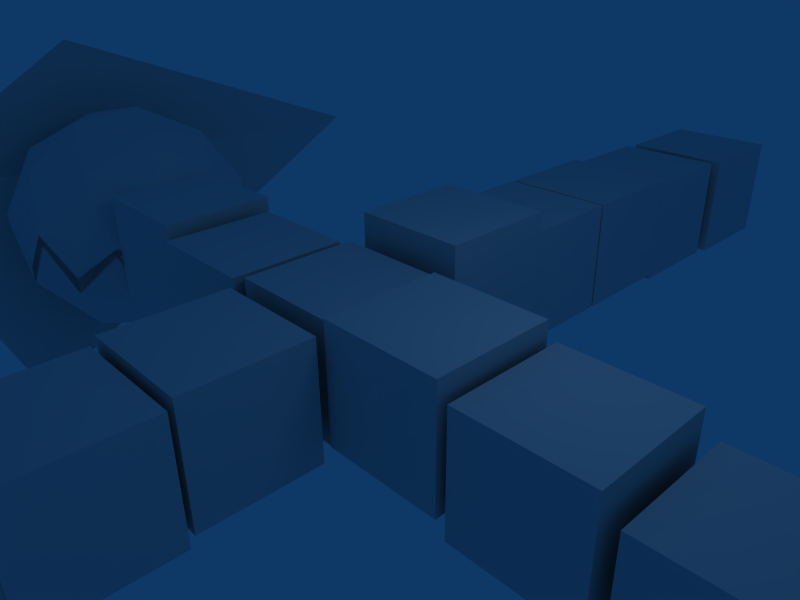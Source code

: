 # Source: man6.blend  (saved by Blender 2.49.2; exported with 4.5.12 LTS)
import bpy
from mathutils import Matrix  # noqa: F401  (used for matrix-valued properties, if any)

bpy.ops.wm.read_factory_settings(use_empty=True)
scene = bpy.context.scene
scene.name = 'Scene'

# ---- collections
col_collection_1 = bpy.data.collections.new('Collection 1'); scene.collection.children.link(col_collection_1)

# ---- materials (node trees are filled in below, after node groups)
mat_material = bpy.data.materials.new('Material')
mat_material.alpha_threshold = 0.0
mat_material.roughness = 0.5
mat_material.line_color = (0.0, 0.0, 0.0, 1.0)

# ---- material node trees

# ---- world
world_world = bpy.data.worlds.new('World'); scene.world = world_world
world_world.color = (0.05656, 0.2208, 0.4)
world_world.use_sun_shadow = False
world_world.sun_shadow_jitter_overblur = 0.0
world_world.cycles.sampling_method = 'MANUAL'
world_world.cycles.sample_map_resolution = 256

# ---- cameras
cam_camera = bpy.data.cameras.new('Camera')
cam_camera.passepartout_alpha = 0.2
cam_camera.clip_end = 100.0
cam_camera.lens = 35.0
cam_camera.ortho_scale = 7.314
cam_camera.show_passepartout = False
cam_camera.show_safe_areas = True
cam_camera.dof.focus_distance = 0.0
cam_camera.dof.aperture_fstop = 128.0

# ---- lights
light_spot = bpy.data.lights.new('Spot', 'POINT')
light_spot.transmission_factor = 0.0
light_spot.cutoff_distance = 30.0
light_spot.energy = 100.0
light_spot.shadow_buffer_clip_start = 1.001
light_spot.shadow_soft_size = 1.0
light_spot.shadow_maximum_resolution = 0.006
light_spot.use_absolute_resolution = True
light_spot.cycles.use_multiple_importance_sampling = False

# ---- meshes
me_cube = bpy.data.meshes.new('Cube')
me_cube.from_pydata([(1.0, 1.0, -1.0), (1.0, -1.0, -1.0), (-1.0, -1.0, -1.0), (-1.0, 1.0, -1.0), (1.0, 1.0, 1.0), (1.0, -1.0, 1.0), (-1.0, -1.0, 1.0), (-1.0, 1.0, 1.0), (-3.03, 1.009, 1.007), (-3.03, -0.9907, 1.007), (-1.03, -0.9907, 1.007), (-1.03, 1.009, 1.007), (-3.03, 1.009, -0.9934), (-3.03, -0.9907, -0.9934), (-1.03, -0.9907, -0.9934), (-1.03, 1.009, -0.9934), (-1.03, 1.009, -0.9934), (-1.03, -0.9907, -0.9934), (-3.03, -0.9907, -0.9934), (-3.03, 1.009, -0.9934), (-1.03, 1.009, 1.007), (-1.03, -0.9907, 1.007), (-3.03, -0.9907, 1.007), (-3.03, 1.009, 1.007), (-5.074, 1.016, 1.025), (-5.074, -0.9842, 1.025), (-3.074, -0.9842, 1.025), (-3.074, 1.016, 1.025), (-5.074, 1.016, -0.9746), (-5.074, -0.9842, -0.9746), (-3.074, -0.9842, -0.9746), (-3.074, 1.016, -0.9746), (-5.13, 1.006, -0.9719), (-5.13, -0.9937, -0.9719), (-7.13, -0.9937, -0.9719), (-7.13, 1.006, -0.9719), (-5.13, 1.006, 1.028), (-5.13, -0.9937, 1.028), (-7.13, -0.9937, 1.028), (-7.13, 1.006, 1.028), (-9.232, 0.9126, 1.022), (-9.232, -1.087, 1.022), (-7.232, -1.087, 1.022), (-7.232, 0.9126, 1.022), (-9.232, 0.9126, -0.9781), (-9.232, -1.087, -0.9781), (-7.232, -1.087, -0.9781), (-7.232, 0.9126, -0.9781), (-7.025, 2.932, -1.011), (-7.025, 0.9324, -1.011), (-9.025, 0.9324, -1.011), (-9.025, 2.932, -1.011), (-7.025, 2.932, 0.9886), (-7.025, 0.9324, 0.9886), (-9.025, 0.9324, 0.9886), (-9.025, 2.932, 0.9886), (-8.987, 5.061, 1.031), (-8.987, 3.061, 1.031), (-6.987, 3.061, 1.031), (-6.987, 5.061, 1.031), (-8.987, 5.061, -0.9691), (-8.987, 3.061, -0.9691), (-6.987, 3.061, -0.9691), (-6.987, 5.061, -0.9691), (-5.071, 5.079, -0.7808), (-5.071, 3.079, -0.7808), (-7.071, 3.079, -0.7808), (-7.071, 5.079, -0.7808), (-5.071, 5.079, 1.219), (-5.071, 3.079, 1.219), (-7.071, 3.079, 1.219), (-7.071, 5.079, 1.219), (-4.89, 5.165, 1.298), (-4.89, 3.165, 1.298), (-2.89, 3.165, 1.298), (-2.89, 5.165, 1.298), (-4.89, 5.165, -0.7022), (-4.89, 3.165, -0.7022), (-2.89, 3.165, -0.7022), (-2.89, 5.165, -0.7022), (-0.9542, 5.263, -0.7035), (-0.9542, 3.263, -0.7035), (-2.954, 3.263, -0.7035), (-2.954, 5.263, -0.7035), (-0.9542, 5.263, 1.296), (-0.9542, 3.263, 1.296), (-2.954, 3.263, 1.296), (-2.954, 5.263, 1.296), (-0.7976, 5.236, 1.357), (-0.7976, 3.236, 1.357), (1.202, 3.236, 1.357), (1.202, 5.236, 1.357), (-0.7976, 5.236, -0.6425), (-0.7976, 3.236, -0.6425), (1.202, 3.236, -0.6425), (1.202, 5.236, -0.6425), (-9.089, 2.848, -0.9329), (-9.089, 0.8478, -0.9329), (-11.09, 0.8478, -0.9329), (-11.09, 2.848, -0.9329), (-9.089, 2.848, 1.067), (-9.089, 0.8478, 1.067), (-11.09, 0.8478, 1.067), (-11.09, 2.848, 1.067), (-13.03, 2.937, 0.6869), (-13.03, 0.9375, 0.6869), (-11.03, 0.9375, 0.6869), (-11.03, 2.937, 0.6869), (-13.03, 2.937, -1.313), (-13.03, 0.9375, -1.313), (-11.03, 0.9375, -1.313), (-11.03, 2.937, -1.313), (-13.22, 2.835, -0.8936), (-13.22, 0.835, -0.8936), (-15.22, 0.835, -0.8936), (-15.22, 2.835, -0.8936), (-13.22, 2.835, 1.106), (-13.22, 0.835, 1.106), (-15.22, 0.835, 1.106), (-15.22, 2.835, 1.106), (-17.33, 2.779, 1.409), (-17.33, 0.7785, 1.409), (-15.33, 0.7785, 1.409), (-15.33, 2.779, 1.409), (-17.33, 2.779, -0.5906), (-17.33, 0.7785, -0.5906), (-15.33, 0.7785, -0.5906), (-15.33, 2.779, -0.5906), (-17.35, 2.911, -0.7345), (-17.35, 0.9114, -0.7345), (-19.35, 0.9114, -0.7345), (-19.35, 2.911, -0.7345), (-17.35, 2.911, 1.266), (-17.35, 0.9114, 1.266), (-19.35, 0.9114, 1.266), (-19.35, 2.911, 1.266), (-19.32, 5.2, 1.694), (-19.32, 3.2, 1.694), (-17.32, 3.2, 1.694), (-17.32, 5.2, 1.694), (-19.32, 5.2, -0.3059), (-19.32, 3.2, -0.3059), (-17.32, 3.2, -0.3059), (-17.32, 5.2, -0.3059), (-17.36, 7.03, -0.672), (-17.36, 5.03, -0.672), (-19.36, 5.03, -0.672), (-19.36, 7.03, -0.672), (-17.36, 7.03, 1.328), (-17.36, 5.03, 1.328), (-19.36, 5.03, 1.328), (-19.36, 7.03, 1.328), (-19.36, 9.064, 1.328), (-19.36, 7.064, 1.328), (-17.36, 7.064, 1.328), (-17.36, 9.064, 1.328), (-19.36, 9.064, -0.6719), (-19.36, 7.064, -0.6719), (-17.36, 7.064, -0.6719), (-17.36, 9.064, -0.6719), (-17.4, 11.14, -0.794), (-17.4, 9.138, -0.794), (-19.4, 9.138, -0.794), (-19.4, 11.14, -0.794), (-17.4, 11.14, 1.206), (-17.4, 9.138, 1.206), (-19.4, 9.138, 1.206), (-19.4, 11.14, 1.206), (-19.32, 13.33, 1.206), (-19.32, 11.33, 1.206), (-17.32, 11.33, 1.206), (-17.32, 13.33, 1.206), (-19.32, 13.33, -0.794), (-19.32, 11.33, -0.794), (-17.32, 11.33, -0.794), (-17.32, 13.33, -0.794), (-17.32, 0.6439, -0.794), (-17.32, -1.356, -0.794), (-19.32, -1.356, -0.794), (-19.32, 0.6439, -0.794), (-17.32, 0.6439, 1.206), (-17.32, -1.356, 1.206), (-19.32, -1.356, 1.206), (-19.32, 0.6439, 1.206), (-19.24, -1.471, 1.125), (-19.24, -3.471, 1.125), (-17.24, -3.471, 1.125), (-17.24, -1.471, 1.125), (-19.24, -1.471, -0.8753), (-19.24, -3.471, -0.8753), (-17.24, -3.471, -0.8753), (-17.24, -1.471, -0.8753), (-17.28, -3.464, -0.5906), (-17.28, -5.464, -0.5906), (-19.28, -5.464, -0.5906), (-19.28, -3.464, -0.5906), (-17.28, -3.464, 1.409), (-17.28, -5.464, 1.409), (-19.28, -5.464, 1.409), (-19.28, -3.464, 1.409), (-19.16, -5.539, 1.287), (-19.16, -7.539, 1.287), (-17.16, -7.539, 1.287), (-17.16, -5.539, 1.287), (-19.16, -5.539, -0.7126), (-19.16, -7.539, -0.7126), (-17.16, -7.539, -0.7126), (-17.16, -5.539, -0.7126), (-17.2, -7.695, -0.672), (-17.2, -9.695, -0.672), (-19.2, -9.695, -0.672), (-19.2, -7.695, -0.672), (-17.2, -7.695, 1.328), (-17.2, -9.695, 1.328), (-19.2, -9.695, 1.328), (-19.2, -7.695, 1.328), (-21.48, 2.8, 1.247), (-21.48, 0.7997, 1.247), (-19.48, 0.7997, 1.247), (-19.48, 2.8, 1.247), (-21.48, 2.8, -0.7533), (-21.48, 0.7997, -0.7533), (-19.48, 0.7997, -0.7533), (-19.48, 2.8, -0.7533), (-21.64, 2.922, -0.5499), (-21.64, 0.9218, -0.5499), (-23.64, 0.9218, -0.5499), (-23.64, 2.922, -0.5499), (-21.64, 2.922, 1.45), (-21.64, 0.9218, 1.45), (-23.64, 0.9218, 1.45), (-23.64, 2.922, 1.45), (-25.83, 1.732, -1.136), (-23.54, 2.66, -0.4869), (-24.41, 0.2869, -0.2308), (-27.26, 0.2738, -0.2389), (-28.15, 2.639, -0.5001), (-25.85, 4.114, -0.6534), (-23.56, 1.775, 0.8106), (-25.85, 0.3002, 0.9638), (-28.16, 1.754, 0.7974), (-27.29, 4.127, 0.5413), (-24.44, 4.14, 0.5494), (-25.87, 2.682, 1.446), (-24.48, 2.194, -0.981), (-24.99, 0.7994, -0.8304), (-23.65, 1.345, -0.4492), (-25.84, 3.049, -1.079), (-24.5, 3.594, -0.6975), (-26.67, 0.7917, -0.8352), (-25.83, -0.05791, -0.3034), (-27.19, 2.182, -0.9887), (-28.03, 1.325, -0.4617), (-27.2, 3.582, -0.7052), (-25.02, 4.464, -0.08835), (-23.67, 3.61, 0.009463), (-23.15, 2.219, 0.163), (-23.66, 0.8245, 0.3135), (-25.0, -0.04242, 0.4036), (-26.68, -0.0501, 0.3988), (-28.03, 0.8043, 0.301), (-28.55, 2.195, 0.1475), (-28.04, 3.589, -0.003036), (-26.7, 4.456, -0.09313), (-23.68, 3.089, 0.7721), (-24.5, 0.8323, 1.016), (-27.21, 0.8198, 1.008), (-28.05, 3.069, 0.7596), (-25.87, 4.472, 0.6139), (-25.03, 3.622, 1.146), (-24.51, 2.232, 1.299), (-25.86, 1.365, 1.389), (-27.22, 2.22, 1.291), (-26.71, 3.615, 1.141), (-26.71, 3.615, 1.91), (-25.87, 4.472, 0.9716), (-27.29, 4.127, 0.8425), (-25.87, 2.682, 2.453), (-25.03, 3.622, 1.918), (-26.71, 3.615, 1.91), (-25.87, 4.472, 0.9716), (-26.71, 3.615, 1.91), (-25.03, 3.622, 1.918), (-25.03, 3.622, 1.918), (-24.44, 4.14, 0.8569), (-25.87, 4.472, 0.9716), (-27.22, 2.22, 2.178), (-28.05, 3.069, 1.231), (-28.16, 1.754, 1.298), (-25.87, 2.682, 2.453), (-26.71, 3.615, 1.91), (-27.22, 2.22, 2.178), (-28.05, 3.069, 1.231), (-27.22, 2.22, 2.178), (-26.71, 3.615, 1.91), (-26.71, 3.615, 1.91), (-27.29, 4.127, 0.8425), (-28.05, 3.069, 1.231), (-25.86, 1.365, 2.352), (-27.21, 0.8198, 1.673), (-25.85, 0.3002, 1.595), (-25.87, 2.682, 2.453), (-27.22, 2.22, 2.178), (-25.86, 1.365, 2.352), (-27.21, 0.8198, 1.673), (-25.86, 1.365, 2.352), (-27.22, 2.22, 2.178), (-27.22, 2.22, 2.178), (-28.16, 1.754, 1.298), (-27.21, 0.8198, 1.673), (-24.51, 2.232, 2.192), (-24.5, 0.8323, 1.687), (-23.56, 1.775, 1.322), (-25.87, 2.682, 2.453), (-25.86, 1.365, 2.352), (-24.51, 2.232, 2.192), (-24.5, 0.8323, 1.687), (-24.51, 2.232, 2.192), (-25.86, 1.365, 2.352), (-25.86, 1.365, 2.352), (-25.85, 0.3002, 1.595), (-24.5, 0.8323, 1.687), (-25.03, 3.622, 1.918), (-23.68, 3.089, 1.253), (-24.44, 4.14, 0.8569), (-25.87, 2.682, 2.453), (-24.51, 2.232, 2.192), (-25.03, 3.622, 1.918), (-23.68, 3.089, 1.253), (-25.03, 3.622, 1.918), (-24.51, 2.232, 2.192), (-24.51, 2.232, 2.192), (-23.56, 1.775, 1.322), (-23.68, 3.089, 1.253), (-25.02, 4.464, -0.2784), (-25.85, 4.114, -1.284), (-26.7, 4.456, -0.2869), (-24.44, 4.14, 0.8569), (-25.02, 4.464, -0.2784), (-25.87, 4.472, 0.9716), (-26.7, 4.456, -0.2869), (-25.87, 4.472, 0.9716), (-25.02, 4.464, -0.2784), (-25.87, 4.472, 0.9716), (-26.7, 4.456, -0.2869), (-27.29, 4.127, 0.8425), (-28.04, 3.589, -0.1265), (-28.15, 2.639, -1.011), (-28.55, 2.195, 0.1415), (-27.29, 4.127, 0.8425), (-28.04, 3.589, -0.1265), (-28.05, 3.069, 1.231), (-28.55, 2.195, 0.1415), (-28.05, 3.069, 1.231), (-28.04, 3.589, -0.1265), (-28.05, 3.069, 1.231), (-28.55, 2.195, 0.1415), (-28.16, 1.754, 1.298), (-28.03, 0.8043, 0.4147), (-27.26, 0.2738, -0.5465), (-26.68, -0.05011, 0.5889), (-28.16, 1.754, 1.298), (-28.03, 0.8043, 0.4147), (-27.21, 0.8198, 1.673), (-26.68, -0.05011, 0.5889), (-27.21, 0.8198, 1.673), (-28.03, 0.8043, 0.4147), (-27.21, 0.8198, 1.673), (-26.68, -0.05011, 0.5889), (-25.85, 0.3002, 1.595), (-25.0, -0.04242, 0.5974), (-24.41, 0.2869, -0.532), (-23.66, 0.8245, 0.437), (-25.85, 0.3002, 1.595), (-25.0, -0.04242, 0.5974), (-24.5, 0.8323, 1.687), (-23.66, 0.8245, 0.437), (-24.5, 0.8323, 1.687), (-25.0, -0.04242, 0.5974), (-24.5, 0.8323, 1.687), (-23.66, 0.8245, 0.437), (-23.56, 1.775, 1.322), (-23.15, 2.219, 0.169), (-23.54, 2.66, -0.9879), (-23.67, 3.61, -0.1043), (-23.56, 1.775, 1.322), (-23.15, 2.219, 0.169), (-23.68, 3.089, 1.253), (-23.67, 3.61, -0.1043), (-23.68, 3.089, 1.253), (-23.15, 2.219, 0.169), (-23.68, 3.089, 1.253), (-23.67, 3.61, -0.1043), (-24.44, 4.14, 0.8569), (-28.04, 3.589, -0.1265), (-27.2, 3.582, -1.377), (-28.15, 2.639, -1.011), (-27.29, 4.127, 0.8425), (-26.7, 4.456, -0.2869), (-28.04, 3.589, -0.1265), (-27.2, 3.582, -1.377), (-28.04, 3.589, -0.1265), (-26.7, 4.456, -0.2869), (-26.7, 4.456, -0.2869), (-25.85, 4.114, -1.284), (-27.2, 3.582, -1.377), (-28.03, 0.8043, 0.4147), (-28.03, 1.325, -0.9429), (-27.26, 0.2738, -0.5465), (-28.16, 1.754, 1.298), (-28.55, 2.195, 0.1415), (-28.03, 0.8043, 0.4147), (-28.03, 1.325, -0.9429), (-28.03, 0.8043, 0.4147), (-28.55, 2.195, 0.1415), (-28.55, 2.195, 0.1415), (-28.15, 2.639, -1.011), (-28.03, 1.325, -0.9429), (-25.0, -0.04242, 0.5974), (-25.83, -0.05791, -0.6612), (-24.41, 0.2869, -0.532), (-25.85, 0.3002, 1.595), (-26.68, -0.05011, 0.5889), (-25.0, -0.04242, 0.5974), (-25.83, -0.05791, -0.6612), (-25.0, -0.04242, 0.5974), (-26.68, -0.05011, 0.5889), (-26.68, -0.05011, 0.5889), (-27.26, 0.2738, -0.5465), (-25.83, -0.05791, -0.6612), (-23.15, 2.219, 0.169), (-23.65, 1.345, -0.9207), (-23.54, 2.66, -0.9879), (-23.56, 1.775, 1.322), (-23.66, 0.8245, 0.437), (-23.15, 2.219, 0.169), (-23.65, 1.345, -0.9207), (-23.15, 2.219, 0.169), (-23.66, 0.8245, 0.437), (-23.66, 0.8245, 0.437), (-24.41, 0.2869, -0.532), (-23.65, 1.345, -0.9207), (-25.02, 4.464, -0.2784), (-24.5, 3.594, -1.363), (-25.85, 4.114, -1.284), (-24.44, 4.14, 0.8569), (-23.67, 3.61, -0.1043), (-25.02, 4.464, -0.2784), (-24.5, 3.594, -1.363), (-25.02, 4.464, -0.2784), (-23.67, 3.61, -0.1043), (-23.67, 3.61, -0.1043), (-23.54, 2.66, -0.9879), (-24.5, 3.594, -1.363), (-25.84, 3.049, -2.041), (-25.83, 1.732, -2.143), (-27.19, 2.182, -1.881), (-25.85, 4.114, -1.284), (-25.84, 3.049, -2.041), (-27.2, 3.582, -1.377), (-27.19, 2.182, -1.881), (-27.2, 3.582, -1.377), (-25.84, 3.049, -2.041), (-27.2, 3.582, -1.377), (-27.19, 2.182, -1.881), (-28.15, 2.639, -1.011), (-27.19, 2.182, -1.881), (-25.83, 1.732, -2.143), (-26.67, 0.7917, -1.608), (-28.15, 2.639, -1.011), (-27.19, 2.182, -1.881), (-28.03, 1.325, -0.9429), (-26.67, 0.7917, -1.608), (-28.03, 1.325, -0.9429), (-27.19, 2.182, -1.881), (-28.03, 1.325, -0.9429), (-26.67, 0.7917, -1.608), (-27.26, 0.2738, -0.5465), (-26.67, 0.7917, -1.608), (-25.83, 1.732, -2.143), (-24.99, 0.7994, -1.599), (-27.26, 0.2738, -0.5465), (-26.67, 0.7917, -1.608), (-25.83, -0.05791, -0.6612), (-24.99, 0.7994, -1.599), (-25.83, -0.05791, -0.6612), (-26.67, 0.7917, -1.608), (-25.83, -0.05791, -0.6612), (-24.99, 0.7994, -1.599), (-24.41, 0.2869, -0.532), (-25.84, 3.049, -2.041), (-24.48, 2.194, -1.867), (-25.83, 1.732, -2.143), (-25.85, 4.114, -1.284), (-24.5, 3.594, -1.363), (-25.84, 3.049, -2.041), (-24.48, 2.194, -1.867), (-25.84, 3.049, -2.041), (-24.5, 3.594, -1.363), (-24.5, 3.594, -1.363), (-23.54, 2.66, -0.9879), (-24.48, 2.194, -1.867), (-24.99, 0.7994, -1.599), (-25.83, 1.732, -2.143), (-24.48, 2.194, -1.867), (-24.41, 0.2869, -0.532), (-24.99, 0.7994, -1.599), (-23.65, 1.345, -0.9207), (-24.48, 2.194, -1.867), (-23.65, 1.345, -0.9207), (-24.99, 0.7994, -1.599), (-23.65, 1.345, -0.9207), (-24.48, 2.194, -1.867), (-23.54, 2.66, -0.9879), (-29.02, -1.89, 0.7517), (-27.5, 9.24, 0.8597), (-26.48, -0.1567, -3.562), (-31.62, 2.712, -0.4494), (-27.97, 2.256, 3.628)], [], [(0, 1, 2, 3), (4, 7, 6, 5), (0, 4, 5, 1), (1, 5, 6, 2), (2, 6, 7, 3), (4, 0, 3, 7), (13, 14, 15, 12), (9, 8, 11, 10), (10, 11, 15, 14), (9, 10, 14, 13), (8, 9, 13, 12), (12, 15, 11, 8), (16, 17, 18, 19), (20, 23, 22, 21), (16, 20, 21, 17), (17, 21, 22, 18), (18, 22, 23, 19), (20, 16, 19, 23), (29, 30, 31, 28), (25, 24, 27, 26), (26, 27, 31, 30), (25, 26, 30, 29), (24, 25, 29, 28), (28, 31, 27, 24), (32, 33, 34, 35), (36, 39, 38, 37), (32, 36, 37, 33), (33, 37, 38, 34), (34, 38, 39, 35), (36, 32, 35, 39), (45, 46, 47, 44), (41, 40, 43, 42), (42, 43, 47, 46), (41, 42, 46, 45), (40, 41, 45, 44), (44, 47, 43, 40), (48, 49, 50, 51), (52, 55, 54, 53), (48, 52, 53, 49), (49, 53, 54, 50), (50, 54, 55, 51), (52, 48, 51, 55), (61, 62, 63, 60), (57, 56, 59, 58), (58, 59, 63, 62), (57, 58, 62, 61), (56, 57, 61, 60), (60, 63, 59, 56), (64, 65, 66, 67), (68, 71, 70, 69), (64, 68, 69, 65), (65, 69, 70, 66), (66, 70, 71, 67), (68, 64, 67, 71), (77, 78, 79, 76), (73, 72, 75, 74), (74, 75, 79, 78), (73, 74, 78, 77), (72, 73, 77, 76), (76, 79, 75, 72), (80, 81, 82, 83), (84, 87, 86, 85), (80, 84, 85, 81), (81, 85, 86, 82), (82, 86, 87, 83), (84, 80, 83, 87), (93, 94, 95, 92), (89, 88, 91, 90), (90, 91, 95, 94), (89, 90, 94, 93), (88, 89, 93, 92), (92, 95, 91, 88), (96, 97, 98, 99), (100, 103, 102, 101), (96, 100, 101, 97), (97, 101, 102, 98), (98, 102, 103, 99), (100, 96, 99, 103), (109, 110, 111, 108), (105, 104, 107, 106), (106, 107, 111, 110), (105, 106, 110, 109), (104, 105, 109, 108), (108, 111, 107, 104), (112, 113, 114, 115), (116, 119, 118, 117), (112, 116, 117, 113), (113, 117, 118, 114), (114, 118, 119, 115), (116, 112, 115, 119), (125, 126, 127, 124), (121, 120, 123, 122), (122, 123, 127, 126), (121, 122, 126, 125), (120, 121, 125, 124), (124, 127, 123, 120), (128, 129, 130, 131), (132, 135, 134, 133), (128, 132, 133, 129), (129, 133, 134, 130), (130, 134, 135, 131), (132, 128, 131, 135), (141, 142, 143, 140), (137, 136, 139, 138), (138, 139, 143, 142), (137, 138, 142, 141), (136, 137, 141, 140), (140, 143, 139, 136), (144, 145, 146, 147), (148, 151, 150, 149), (144, 148, 149, 145), (145, 149, 150, 146), (146, 150, 151, 147), (148, 144, 147, 151), (157, 158, 159, 156), (153, 152, 155, 154), (154, 155, 159, 158), (153, 154, 158, 157), (152, 153, 157, 156), (156, 159, 155, 152), (160, 161, 162, 163), (164, 167, 166, 165), (160, 164, 165, 161), (161, 165, 166, 162), (162, 166, 167, 163), (164, 160, 163, 167), (173, 174, 175, 172), (169, 168, 171, 170), (170, 171, 175, 174), (169, 170, 174, 173), (168, 169, 173, 172), (172, 175, 171, 168), (176, 177, 178, 179), (180, 183, 182, 181), (176, 180, 181, 177), (177, 181, 182, 178), (178, 182, 183, 179), (180, 176, 179, 183), (189, 190, 191, 188), (185, 184, 187, 186), (186, 187, 191, 190), (185, 186, 190, 189), (184, 185, 189, 188), (188, 191, 187, 184), (192, 193, 194, 195), (196, 199, 198, 197), (192, 196, 197, 193), (193, 197, 198, 194), (194, 198, 199, 195), (196, 192, 195, 199), (205, 206, 207, 204), (201, 200, 203, 202), (202, 203, 207, 206), (201, 202, 206, 205), (200, 201, 205, 204), (204, 207, 203, 200), (208, 209, 210, 211), (212, 215, 214, 213), (208, 212, 213, 209), (209, 213, 214, 210), (210, 214, 215, 211), (212, 208, 211, 215), (221, 222, 223, 220), (217, 216, 219, 218), (218, 219, 223, 222), (217, 218, 222, 221), (216, 217, 221, 220), (220, 223, 219, 216), (224, 225, 226, 227), (228, 231, 230, 229), (224, 228, 229, 225), (225, 229, 230, 226), (226, 230, 231, 227), (228, 224, 227, 231), (268, 275, 274, 273), (241, 276, 275, 268), (273, 274, 276, 241), (274, 275, 276), (269, 278, 277, 243), (273, 279, 278, 269), (243, 277, 279, 273), (277, 278, 279), (273, 281, 280, 268), (269, 282, 281, 273), (268, 280, 282, 269), (280, 281, 282), (242, 284, 283, 269), (268, 285, 284, 242), (269, 283, 285, 268), (283, 284, 285), (267, 287, 286, 272), (240, 288, 287, 267), (272, 286, 288, 240), (286, 287, 288), (273, 290, 289, 243), (272, 291, 290, 273), (243, 289, 291, 272), (289, 290, 291), (272, 293, 292, 267), (273, 294, 293, 272), (267, 292, 294, 273), (292, 293, 294), (241, 296, 295, 273), (267, 297, 296, 241), (273, 295, 297, 267), (295, 296, 297), (266, 299, 298, 271), (239, 300, 299, 266), (271, 298, 300, 239), (298, 299, 300), (272, 302, 301, 243), (271, 303, 302, 272), (243, 301, 303, 271), (301, 302, 303), (271, 305, 304, 266), (272, 306, 305, 271), (266, 304, 306, 272), (304, 305, 306), (240, 308, 307, 272), (266, 309, 308, 240), (272, 307, 309, 266), (307, 308, 309), (265, 311, 310, 270), (238, 312, 311, 265), (270, 310, 312, 238), (310, 311, 312), (271, 314, 313, 243), (270, 315, 314, 271), (243, 313, 315, 270), (313, 314, 315), (270, 317, 316, 265), (271, 318, 317, 270), (265, 316, 318, 271), (316, 317, 318), (239, 320, 319, 271), (265, 321, 320, 239), (271, 319, 321, 265), (319, 320, 321), (264, 323, 322, 269), (242, 324, 323, 264), (269, 322, 324, 242), (322, 323, 324), (270, 326, 325, 243), (269, 327, 326, 270), (243, 325, 327, 269), (325, 326, 327), (269, 329, 328, 264), (270, 330, 329, 269), (264, 328, 330, 270), (328, 329, 330), (238, 332, 331, 270), (264, 333, 332, 238), (270, 331, 333, 264), (331, 332, 333), (237, 335, 334, 254), (263, 336, 335, 237), (254, 334, 336, 263), (334, 335, 336), (254, 338, 337, 242), (268, 339, 338, 254), (242, 337, 339, 268), (337, 338, 339), (268, 341, 340, 263), (254, 342, 341, 268), (263, 340, 342, 254), (340, 341, 342), (263, 344, 343, 268), (241, 345, 344, 263), (268, 343, 345, 241), (343, 344, 345), (236, 347, 346, 262), (261, 348, 347, 236), (262, 346, 348, 261), (346, 347, 348), (262, 350, 349, 241), (267, 351, 350, 262), (241, 349, 351, 267), (349, 350, 351), (267, 353, 352, 261), (262, 354, 353, 267), (261, 352, 354, 262), (352, 353, 354), (261, 356, 355, 267), (240, 357, 356, 261), (267, 355, 357, 240), (355, 356, 357), (235, 359, 358, 260), (259, 360, 359, 235), (260, 358, 360, 259), (358, 359, 360), (260, 362, 361, 240), (266, 363, 362, 260), (240, 361, 363, 266), (361, 362, 363), (266, 365, 364, 259), (260, 366, 365, 266), (259, 364, 366, 260), (364, 365, 366), (259, 368, 367, 266), (239, 369, 368, 259), (266, 367, 369, 239), (367, 368, 369), (234, 371, 370, 258), (257, 372, 371, 234), (258, 370, 372, 257), (370, 371, 372), (258, 374, 373, 239), (265, 375, 374, 258), (239, 373, 375, 265), (373, 374, 375), (265, 377, 376, 257), (258, 378, 377, 265), (257, 376, 378, 258), (376, 377, 378), (257, 380, 379, 265), (238, 381, 380, 257), (265, 379, 381, 238), (379, 380, 381), (233, 383, 382, 256), (255, 384, 383, 233), (256, 382, 384, 255), (382, 383, 384), (256, 386, 385, 238), (264, 387, 386, 256), (238, 385, 387, 264), (385, 386, 387), (264, 389, 388, 255), (256, 390, 389, 264), (255, 388, 390, 256), (388, 389, 390), (255, 392, 391, 264), (242, 393, 392, 255), (264, 391, 393, 242), (391, 392, 393), (253, 395, 394, 262), (236, 396, 395, 253), (262, 394, 396, 236), (394, 395, 396), (263, 398, 397, 241), (262, 399, 398, 263), (241, 397, 399, 262), (397, 398, 399), (262, 401, 400, 253), (263, 402, 401, 262), (253, 400, 402, 263), (400, 401, 402), (237, 404, 403, 263), (253, 405, 404, 237), (263, 403, 405, 253), (403, 404, 405), (252, 407, 406, 260), (235, 408, 407, 252), (260, 406, 408, 235), (406, 407, 408), (261, 410, 409, 240), (260, 411, 410, 261), (240, 409, 411, 260), (409, 410, 411), (260, 413, 412, 252), (261, 414, 413, 260), (252, 412, 414, 261), (412, 413, 414), (236, 416, 415, 261), (252, 417, 416, 236), (261, 415, 417, 252), (415, 416, 417), (250, 419, 418, 258), (234, 420, 419, 250), (258, 418, 420, 234), (418, 419, 420), (259, 422, 421, 239), (258, 423, 422, 259), (239, 421, 423, 258), (421, 422, 423), (258, 425, 424, 250), (259, 426, 425, 258), (250, 424, 426, 259), (424, 425, 426), (235, 428, 427, 259), (250, 429, 428, 235), (259, 427, 429, 250), (427, 428, 429), (246, 431, 430, 256), (233, 432, 431, 246), (256, 430, 432, 233), (430, 431, 432), (257, 434, 433, 238), (256, 435, 434, 257), (238, 433, 435, 256), (433, 434, 435), (256, 437, 436, 246), (257, 438, 437, 256), (246, 436, 438, 257), (436, 437, 438), (234, 440, 439, 257), (246, 441, 440, 234), (257, 439, 441, 246), (439, 440, 441), (248, 443, 442, 254), (237, 444, 443, 248), (254, 442, 444, 237), (442, 443, 444), (255, 446, 445, 242), (254, 447, 446, 255), (242, 445, 447, 254), (445, 446, 447), (254, 449, 448, 248), (255, 450, 449, 254), (248, 448, 450, 255), (448, 449, 450), (233, 452, 451, 255), (248, 453, 452, 233), (255, 451, 453, 248), (451, 452, 453), (232, 455, 454, 247), (251, 456, 455, 232), (247, 454, 456, 251), (454, 455, 456), (247, 458, 457, 237), (253, 459, 458, 247), (237, 457, 459, 253), (457, 458, 459), (253, 461, 460, 251), (247, 462, 461, 253), (251, 460, 462, 247), (460, 461, 462), (251, 464, 463, 253), (236, 465, 464, 251), (253, 463, 465, 236), (463, 464, 465), (232, 467, 466, 251), (249, 468, 467, 232), (251, 466, 468, 249), (466, 467, 468), (251, 470, 469, 236), (252, 471, 470, 251), (236, 469, 471, 252), (469, 470, 471), (252, 473, 472, 249), (251, 474, 473, 252), (249, 472, 474, 251), (472, 473, 474), (249, 476, 475, 252), (235, 477, 476, 249), (252, 475, 477, 235), (475, 476, 477), (232, 479, 478, 249), (245, 480, 479, 232), (249, 478, 480, 245), (478, 479, 480), (249, 482, 481, 235), (250, 483, 482, 249), (235, 481, 483, 250), (481, 482, 483), (250, 485, 484, 245), (249, 486, 485, 250), (245, 484, 486, 249), (484, 485, 486), (245, 488, 487, 250), (234, 489, 488, 245), (250, 487, 489, 234), (487, 488, 489), (244, 491, 490, 247), (232, 492, 491, 244), (247, 490, 492, 232), (490, 491, 492), (248, 494, 493, 237), (247, 495, 494, 248), (237, 493, 495, 247), (493, 494, 495), (247, 497, 496, 244), (248, 498, 497, 247), (244, 496, 498, 248), (496, 497, 498), (233, 500, 499, 248), (244, 501, 500, 233), (248, 499, 501, 244), (499, 500, 501), (232, 503, 502, 245), (244, 504, 503, 232), (245, 502, 504, 244), (502, 503, 504), (245, 506, 505, 234), (246, 507, 506, 245), (234, 505, 507, 246), (505, 506, 507), (246, 509, 508, 244), (245, 510, 509, 246), (244, 508, 510, 245), (508, 509, 510), (244, 512, 511, 246), (233, 513, 512, 244), (246, 511, 513, 233), (511, 512, 513), (514, 515, 516), (514, 516, 517), (515, 517, 516), (514, 515, 518), (515, 517, 518), (514, 518, 517)])
me_cube.materials.append(mat_material)
me_cube.use_remesh_preserve_volume = False
me_cube.use_remesh_preserve_attributes = False
me_cube.use_mirror_vertex_groups = False
me_cube.update()
arm_armature = bpy.data.armatures.new('Armature')  # bones are not reproduced

# ---- objects
ob_armature = bpy.data.objects.new('Armature', arm_armature)
ob_cube = bpy.data.objects.new('Cube', me_cube)
ob_lamp = bpy.data.objects.new('Lamp', light_spot)
ob_camera = bpy.data.objects.new('Camera', cam_camera)

# ---- transforms, parenting, visibility, modifiers, constraints
ob_armature.location = (8.353, 0.1618, -0.4882)
ob_armature.lock_rotations_4d = False
ob_armature.empty_display_type = 'ARROWS'
ob_armature.lineart.crease_threshold = 0.0
ob_cube.location = (18.46, -1.672, -0.1812)
ob_cube.lock_rotations_4d = False
ob_cube.empty_display_type = 'ARROWS'
ob_cube.color = (0.0, 0.0, 0.0, 1.0)
ob_cube.lineart.crease_threshold = 0.0
_vg = ob_cube.vertex_groups.new(name='grpone')
ob_lamp.location = (4.076, 1.005, 5.904)
ob_lamp.rotation_euler = (0.6503, 0.05522, 1.866)
ob_lamp.lock_rotations_4d = False
ob_lamp.empty_display_type = 'ARROWS'
ob_lamp.color = (0.0, 0.0, 0.0, 0.0)
ob_lamp.lineart.crease_threshold = 0.0
ob_camera.location = (8.142, -6.103, 5.793)
ob_camera.rotation_euler = (1.109, 0.01082, 0.8149)
ob_camera.lock_rotations_4d = False
ob_camera.empty_display_type = 'ARROWS'
ob_camera.color = (0.0, 0.0, 0.0, 0.0)
ob_camera.display_type = 'WIRE'
ob_camera.lineart.crease_threshold = 0.0

# ---- collection membership
col_collection_1.objects.link(ob_armature)
col_collection_1.objects.link(ob_cube)
col_collection_1.objects.link(ob_lamp)
col_collection_1.objects.link(ob_camera)

# ---- scene / render settings (as saved in the file)
scene.camera = ob_camera
scene.frame_start = 1; scene.frame_end = 250; scene.frame_set(1)
scene.render.engine = 'BLENDER_EEVEE_NEXT'
scene.render.image_settings.file_format = 'JPEG'
scene.render.image_settings.color_mode = 'RGB'
scene.render.image_settings.compression = 90
scene.render.resolution_x = 800
scene.render.resolution_y = 600
scene.render.pixel_aspect_x = 100.0
scene.render.pixel_aspect_y = 100.0
scene.render.fps = 25
scene.render.dither_intensity = 0.0
scene.render.use_compositing = False
scene.render.use_sequencer = False
scene.render.bake_margin = 2
scene.render.bake_bias = 0.0
scene.render.use_stamp_time = False
scene.render.use_stamp_date = False
scene.render.use_stamp_frame = False
scene.render.use_stamp_camera = False
scene.render.use_stamp_scene = False
scene.render.use_stamp_filename = False
scene.render.use_stamp_render_time = False
scene.render.stamp_font_size = 0
scene.cycles.use_denoising = False
scene.cycles.samples = 10
scene.cycles.sampling_pattern = 'TABULATED_SOBOL'
scene.cycles.light_sampling_threshold = 0.0
scene.cycles.use_adaptive_sampling = False
scene.cycles.use_light_tree = False
scene.cycles.blur_glossy = 0.0
scene.cycles.volume_bounces = 1
scene.cycles.pixel_filter_type = 'GAUSSIAN'
scene.cycles.sample_clamp_indirect = 0.0
scene.view_settings.view_transform = 'Raw'
bpy.context.view_layer.update()
